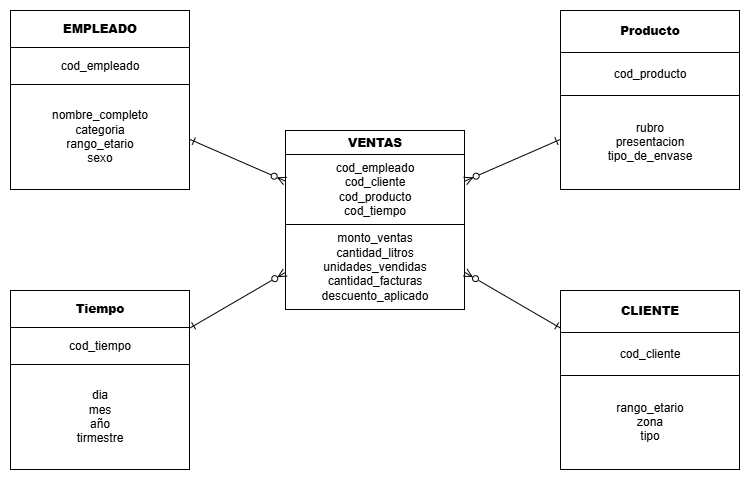

The diagram above was exported from draw.io. Its source (the exported page's mxGraphModel, read from the mxfile embedded in the PNG):
<mxGraphModel dx="1084" dy="600" grid="1" gridSize="10" guides="1" tooltips="1" connect="1" arrows="1" fold="1" page="1" pageScale="1" pageWidth="827" pageHeight="1169" math="0" shadow="0">
  <root>
    <mxCell id="0" />
    <mxCell id="1" parent="0" />
    <mxCell id="2" parent="1" style="text;html=1;whiteSpace=wrap;strokeColor=none;fillColor=none;overflow=fill;" value="&lt;table border=&quot;1&quot; width=&quot;100%&quot; height=&quot;100%&quot; cellpadding=&quot;4&quot; style=&quot;width:100%;height:100%;border-collapse:collapse;&quot;&gt;&lt;tbody&gt;&lt;tr&gt;&lt;th align=&quot;center&quot;&gt;&lt;b&gt;VENTAS&lt;/b&gt;&lt;/th&gt;&lt;/tr&gt;&lt;tr&gt;&lt;td align=&quot;center&quot;&gt;cod_empleado&lt;br&gt;cod_cliente&lt;br&gt;cod_producto&lt;br&gt;cod_tiempo&lt;/td&gt;&lt;/tr&gt;&lt;tr&gt;&lt;td align=&quot;center&quot;&gt;monto_ventas&lt;br&gt;cantidad_litros&lt;br&gt;unidades_vendidas&lt;br&gt;cantidad_facturas&lt;br&gt;descuento_aplicado&lt;br&gt;&lt;/td&gt;&lt;/tr&gt;&lt;/tbody&gt;&lt;/table&gt;" vertex="1">
      <mxGeometry height="180" width="180" x="315" y="760" as="geometry" />
    </mxCell>
    <mxCell id="3" edge="1" parent="1" source="4" style="shape=connector;rounded=0;orthogonalLoop=1;jettySize=auto;html=1;strokeColor=default;align=center;verticalAlign=middle;fontFamily=Helvetica;fontSize=11;fontColor=default;labelBackgroundColor=default;endArrow=ERzeroToMany;endFill=0;startArrow=ERone;startFill=0;" target="2">
      <mxGeometry relative="1" as="geometry" />
    </mxCell>
    <mxCell id="4" parent="1" style="text;html=1;whiteSpace=wrap;strokeColor=none;fillColor=none;overflow=fill;" value="&lt;table border=&quot;1&quot; width=&quot;100%&quot; height=&quot;100%&quot; cellpadding=&quot;4&quot; style=&quot;width:100%;height:100%;border-collapse:collapse;&quot;&gt;&lt;tbody&gt;&lt;tr&gt;&lt;th align=&quot;center&quot;&gt;&lt;b&gt;EMPLEADO&lt;/b&gt;&lt;/th&gt;&lt;/tr&gt;&lt;tr&gt;&lt;td align=&quot;center&quot;&gt;cod_empleado&lt;/td&gt;&lt;/tr&gt;&lt;tr&gt;&lt;td align=&quot;center&quot;&gt;nombre_completo&lt;br&gt;categoria&lt;br&gt;rango_etario&lt;br&gt;sexo&lt;/td&gt;&lt;/tr&gt;&lt;/tbody&gt;&lt;/table&gt;" vertex="1">
      <mxGeometry height="180" width="180" x="40" y="640" as="geometry" />
    </mxCell>
    <mxCell id="5" parent="1" style="text;html=1;whiteSpace=wrap;strokeColor=none;fillColor=none;overflow=fill;" value="&lt;table border=&quot;1&quot; width=&quot;100%&quot; height=&quot;100%&quot; cellpadding=&quot;4&quot; style=&quot;width:100%;height:100%;border-collapse:collapse;&quot;&gt;&lt;tbody&gt;&lt;tr&gt;&lt;th align=&quot;center&quot;&gt;&lt;b&gt;CLIENTE&lt;/b&gt;&lt;/th&gt;&lt;/tr&gt;&lt;tr&gt;&lt;td align=&quot;center&quot;&gt;cod_cliente&lt;/td&gt;&lt;/tr&gt;&lt;tr&gt;&lt;td align=&quot;center&quot;&gt;rango_etario&lt;br&gt;zona&lt;br&gt;tipo&lt;br&gt;&lt;/td&gt;&lt;/tr&gt;&lt;/tbody&gt;&lt;/table&gt;" vertex="1">
      <mxGeometry height="180" width="180" x="590" y="920" as="geometry" />
    </mxCell>
    <mxCell id="6" parent="1" style="text;html=1;whiteSpace=wrap;strokeColor=none;fillColor=none;overflow=fill;" value="&lt;table border=&quot;1&quot; width=&quot;100%&quot; height=&quot;100%&quot; cellpadding=&quot;4&quot; style=&quot;width:100%;height:100%;border-collapse:collapse;&quot;&gt;&lt;tbody&gt;&lt;tr&gt;&lt;th align=&quot;center&quot;&gt;&lt;b&gt;Producto&lt;/b&gt;&lt;/th&gt;&lt;/tr&gt;&lt;tr&gt;&lt;td align=&quot;center&quot;&gt;cod_producto&lt;/td&gt;&lt;/tr&gt;&lt;tr&gt;&lt;td align=&quot;center&quot;&gt;rubro&lt;br&gt;presentacion&lt;br&gt;tipo_de_envase&lt;/td&gt;&lt;/tr&gt;&lt;/tbody&gt;&lt;/table&gt;" vertex="1">
      <mxGeometry height="180" width="180" x="590" y="640" as="geometry" />
    </mxCell>
    <mxCell id="7" parent="1" style="text;html=1;whiteSpace=wrap;strokeColor=none;fillColor=none;overflow=fill;" value="&lt;table border=&quot;1&quot; width=&quot;100%&quot; height=&quot;100%&quot; cellpadding=&quot;4&quot; style=&quot;width:100%;height:100%;border-collapse:collapse;&quot;&gt;&lt;tbody&gt;&lt;tr&gt;&lt;th align=&quot;center&quot;&gt;&lt;b&gt;Tiempo&lt;/b&gt;&lt;/th&gt;&lt;/tr&gt;&lt;tr&gt;&lt;td align=&quot;center&quot;&gt;cod_tiempo&lt;/td&gt;&lt;/tr&gt;&lt;tr&gt;&lt;td align=&quot;center&quot;&gt;dia&lt;br&gt;mes&lt;br&gt;año&lt;br&gt;tirmestre&lt;/td&gt;&lt;/tr&gt;&lt;/tbody&gt;&lt;/table&gt;" vertex="1">
      <mxGeometry height="180" width="180" x="40" y="920" as="geometry" />
    </mxCell>
    <mxCell id="8" edge="1" parent="1" source="7" style="shape=connector;rounded=0;orthogonalLoop=1;jettySize=auto;html=1;strokeColor=default;align=center;verticalAlign=middle;fontFamily=Helvetica;fontSize=11;fontColor=default;labelBackgroundColor=default;endArrow=ERzeroToMany;endFill=0;startArrow=ERone;startFill=0;" target="2">
      <mxGeometry relative="1" as="geometry">
        <mxPoint x="270" y="1000" as="sourcePoint" />
        <mxPoint x="365" y="1042" as="targetPoint" />
      </mxGeometry>
    </mxCell>
    <mxCell id="9" edge="1" parent="1" source="5" style="shape=connector;rounded=0;orthogonalLoop=1;jettySize=auto;html=1;strokeColor=default;align=center;verticalAlign=middle;fontFamily=Helvetica;fontSize=11;fontColor=default;labelBackgroundColor=default;endArrow=ERzeroToMany;endFill=0;startArrow=ERone;startFill=0;" target="2">
      <mxGeometry relative="1" as="geometry">
        <mxPoint x="490" y="1070" as="sourcePoint" />
        <mxPoint x="585" y="1112" as="targetPoint" />
      </mxGeometry>
    </mxCell>
    <mxCell id="10" edge="1" parent="1" source="6" style="shape=connector;rounded=0;orthogonalLoop=1;jettySize=auto;html=1;strokeColor=default;align=center;verticalAlign=middle;fontFamily=Helvetica;fontSize=11;fontColor=default;labelBackgroundColor=default;endArrow=ERzeroToMany;endFill=0;startArrow=ERone;startFill=0;" target="2">
      <mxGeometry relative="1" as="geometry">
        <mxPoint x="530" y="680" as="sourcePoint" />
        <mxPoint x="655" y="952" as="targetPoint" />
      </mxGeometry>
    </mxCell>
  </root>
</mxGraphModel>